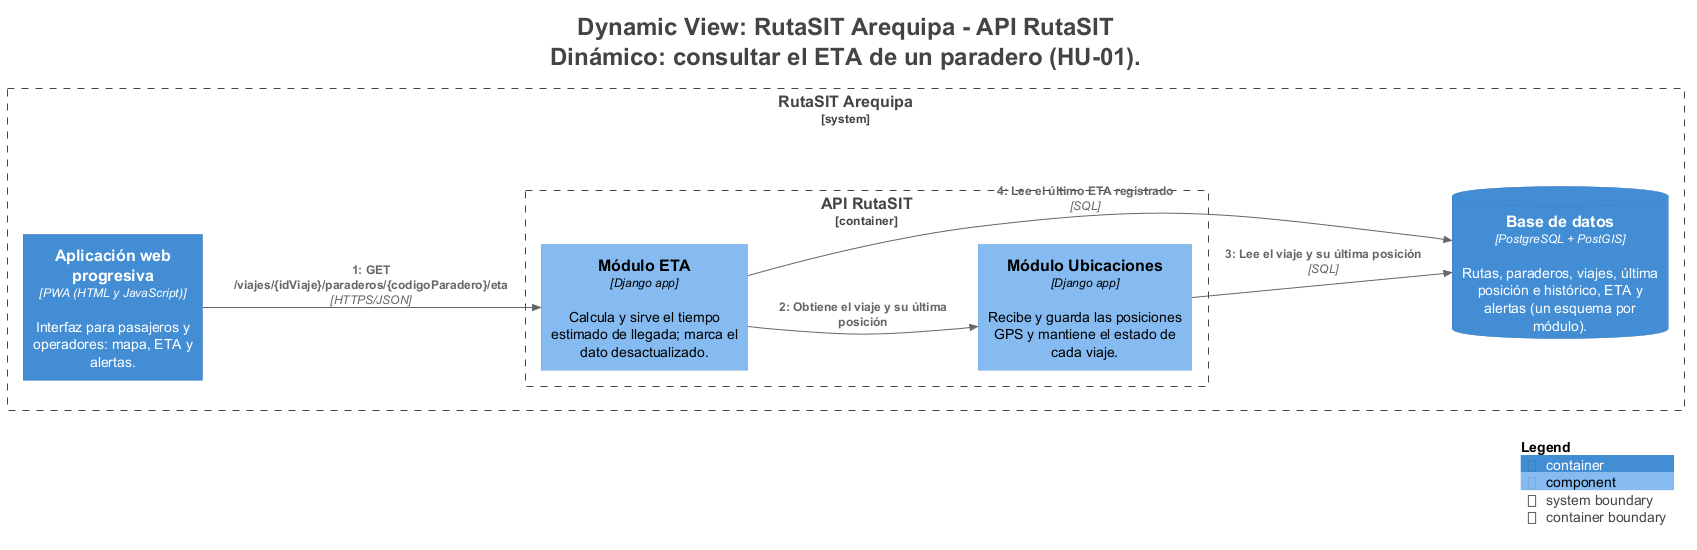

The diagram above was rendered by PlantUML. Its source (embedded in the PNG):
@startuml
title <size:24>Dynamic View: RutaSIT Arequipa - API RutaSIT</size>\n<size:24>Dinámico: consultar el ETA de un paradero (HU-01).</size>

set separator none
left to right direction

<style>
  root {
    BackgroundColor: #ffffff
    FontColor: #444444
  }
</style>

!include <C4/C4>
!include <C4/C4_Context>
!include <C4/C4_Container>
!include <C4/C4_Component>

System_Boundary("RutaSITArequipa_boundary", "RutaSIT Arequipa", $tags="") {
  Container_Boundary("RutaSITArequipa.APIRutaSIT_boundary", "API RutaSIT", $tags="") {
    Component(RutaSITArequipa.APIRutaSIT.MóduloUbicaciones, "Módulo Ubicaciones", $techn="Django app", $descr="Recibe y guarda las posiciones GPS y mantiene el estado de cada viaje.", $tags="", $link="")
    Component(RutaSITArequipa.APIRutaSIT.MóduloETA, "Módulo ETA", $techn="Django app", $descr="Calcula y sirve el tiempo estimado de llegada; marca el dato desactualizado.", $tags="", $link="")
  }

  ContainerDb(RutaSITArequipa.Basededatos, "Base de datos", $techn="PostgreSQL + PostGIS", $descr="Rutas, paraderos, viajes, última posición e histórico, ETA y alertas (un esquema por módulo).", $tags="", $link="")
  Container(RutaSITArequipa.Aplicaciónwebprogresiva, "Aplicación web progresiva", $techn="PWA (HTML y JavaScript)", $descr="Interfaz para pasajeros y operadores: mapa, ETA y alertas.", $tags="", $link="")
}

Container(RutaSITArequipa.Aplicaciónwebprogresiva, "Aplicación web progresiva", $techn="PWA (HTML y JavaScript)", $descr="Interfaz para pasajeros y operadores: mapa, ETA y alertas.", $tags="", $link="")
ContainerDb(RutaSITArequipa.Basededatos, "Base de datos", $techn="PostgreSQL + PostGIS", $descr="Rutas, paraderos, viajes, última posición e histórico, ETA y alertas (un esquema por módulo).", $tags="", $link="")

Rel(RutaSITArequipa.Aplicaciónwebprogresiva, RutaSITArequipa.APIRutaSIT.MóduloETA, "1: GET /viajes/{idViaje}/paraderos/{codigoParadero}/eta", $techn="HTTPS/JSON", $tags="", $link="")
Rel(RutaSITArequipa.APIRutaSIT.MóduloETA, RutaSITArequipa.APIRutaSIT.MóduloUbicaciones, "2: Obtiene el viaje y su última posición", $techn="", $tags="", $link="")
Rel(RutaSITArequipa.APIRutaSIT.MóduloUbicaciones, RutaSITArequipa.Basededatos, "3: Lee el viaje y su última posición", $techn="SQL", $tags="", $link="")
Rel(RutaSITArequipa.APIRutaSIT.MóduloETA, RutaSITArequipa.Basededatos, "4: Lee el último ETA registrado", $techn="SQL", $tags="", $link="")

SHOW_LEGEND(true)
hide stereotypes
@enduml